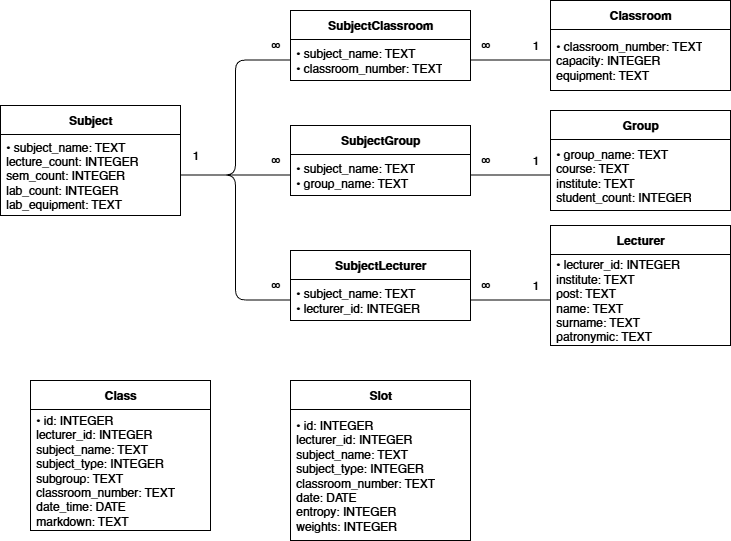

The diagram above was exported from draw.io. Its source (the exported page's mxGraphModel, read from the mxfile embedded in the PNG):
<mxGraphModel dx="1198" dy="418" grid="1" gridSize="10" guides="1" tooltips="1" connect="1" arrows="1" fold="1" page="0" pageScale="1" pageWidth="1169" pageHeight="827" math="0" shadow="0">
  <root>
    <mxCell id="0" />
    <mxCell id="1" parent="0" />
    <mxCell id="2" value="Classroom" style="swimlane;fontStyle=1;align=center;verticalAlign=middle;childLayout=stackLayout;horizontal=1;startSize=29;horizontalStack=0;resizeParent=1;resizeParentMax=0;resizeLast=0;collapsible=0;marginBottom=0;html=1;" parent="1" vertex="1">
      <mxGeometry x="880" y="390" width="180" height="90" as="geometry" />
    </mxCell>
    <mxCell id="4" value="• classroom_number: TEXT&lt;br&gt;capacity: INTEGER&lt;br&gt;equipment: TEXT" style="text;html=1;strokeColor=none;fillColor=none;align=left;verticalAlign=middle;spacingLeft=4;spacingRight=4;overflow=hidden;rotatable=0;points=[[0,0.5],[1,0.5]];portConstraint=eastwest;" parent="2" vertex="1">
      <mxGeometry y="29" width="180" height="61" as="geometry" />
    </mxCell>
    <mxCell id="5" value="Lecturer" style="swimlane;fontStyle=1;align=center;verticalAlign=middle;childLayout=stackLayout;horizontal=1;startSize=29;horizontalStack=0;resizeParent=1;resizeParentMax=0;resizeLast=0;collapsible=0;marginBottom=0;html=1;" parent="1" vertex="1">
      <mxGeometry x="880" y="615" width="180" height="120" as="geometry" />
    </mxCell>
    <mxCell id="6" value="• lecturer_id: INTEGER&lt;br&gt;institute: TEXT&lt;br&gt;post: TEXT&lt;br&gt;name: TEXT&lt;br&gt;surname: TEXT&lt;br&gt;patronymic: TEXT" style="text;html=1;strokeColor=none;fillColor=none;align=left;verticalAlign=middle;spacingLeft=4;spacingRight=4;overflow=hidden;rotatable=0;points=[[0,0.5],[1,0.5]];portConstraint=eastwest;" parent="5" vertex="1">
      <mxGeometry y="29" width="180" height="91" as="geometry" />
    </mxCell>
    <mxCell id="7" value="Group" style="swimlane;fontStyle=1;align=center;verticalAlign=middle;childLayout=stackLayout;horizontal=1;startSize=29;horizontalStack=0;resizeParent=1;resizeParentMax=0;resizeLast=0;collapsible=0;marginBottom=0;html=1;" parent="1" vertex="1">
      <mxGeometry x="880" y="500" width="180" height="100" as="geometry" />
    </mxCell>
    <mxCell id="8" value="• group_name: TEXT&lt;br&gt;course: TEXT&lt;br&gt;institute: TEXT&lt;br&gt;student_count: INTEGER" style="text;html=1;strokeColor=none;fillColor=none;align=left;verticalAlign=middle;spacingLeft=4;spacingRight=4;overflow=hidden;rotatable=0;points=[[0,0.5],[1,0.5]];portConstraint=eastwest;" parent="7" vertex="1">
      <mxGeometry y="29" width="180" height="71" as="geometry" />
    </mxCell>
    <mxCell id="9" value="Subject" style="swimlane;fontStyle=1;align=center;verticalAlign=middle;childLayout=stackLayout;horizontal=1;startSize=29;horizontalStack=0;resizeParent=1;resizeParentMax=0;resizeLast=0;collapsible=0;marginBottom=0;html=1;" parent="1" vertex="1">
      <mxGeometry x="330" y="495" width="180" height="110" as="geometry" />
    </mxCell>
    <mxCell id="10" value="• subject_name: TEXT&lt;br&gt;lecture_count: INTEGER&lt;br&gt;sem_count: INTEGER&lt;br&gt;lab_count: INTEGER&lt;br&gt;lab_equipment: TEXT" style="text;html=1;strokeColor=none;fillColor=none;align=left;verticalAlign=middle;spacingLeft=4;spacingRight=4;overflow=hidden;rotatable=0;points=[[0,0.5],[1,0.5]];portConstraint=eastwest;" parent="9" vertex="1">
      <mxGeometry y="29" width="180" height="81" as="geometry" />
    </mxCell>
    <mxCell id="11" value="Class" style="swimlane;fontStyle=1;align=center;verticalAlign=middle;childLayout=stackLayout;horizontal=1;startSize=29;horizontalStack=0;resizeParent=1;resizeParentMax=0;resizeLast=0;collapsible=0;marginBottom=0;html=1;" parent="1" vertex="1">
      <mxGeometry x="360" y="770" width="180" height="150" as="geometry" />
    </mxCell>
    <mxCell id="12" value="• id: INTEGER&lt;br&gt;lecturer_id: INTEGER&lt;br&gt;subject_name: TEXT&lt;br&gt;subject_type: INTEGER&lt;br&gt;subgroup: TEXT&lt;br&gt;classroom_number: TEXT&lt;br&gt;date_time: DATE&lt;br&gt;markdown: TEXT" style="text;html=1;strokeColor=none;fillColor=none;align=left;verticalAlign=middle;spacingLeft=4;spacingRight=4;overflow=hidden;rotatable=0;points=[[0,0.5],[1,0.5]];portConstraint=eastwest;" parent="11" vertex="1">
      <mxGeometry y="29" width="180" height="121" as="geometry" />
    </mxCell>
    <mxCell id="13" value="SubjectGroup" style="swimlane;fontStyle=1;align=center;verticalAlign=middle;childLayout=stackLayout;horizontal=1;startSize=29;horizontalStack=0;resizeParent=1;resizeParentMax=0;resizeLast=0;collapsible=0;marginBottom=0;html=1;" parent="1" vertex="1">
      <mxGeometry x="620" y="515" width="180" height="70" as="geometry" />
    </mxCell>
    <mxCell id="14" value="• subject_name: TEXT&lt;br&gt;•&amp;nbsp;group_name: TEXT" style="text;html=1;strokeColor=none;fillColor=none;align=left;verticalAlign=middle;spacingLeft=4;spacingRight=4;overflow=hidden;rotatable=0;points=[[0,0.5],[1,0.5]];portConstraint=eastwest;" parent="13" vertex="1">
      <mxGeometry y="29" width="180" height="41" as="geometry" />
    </mxCell>
    <mxCell id="15" value="SubjectClassroom" style="swimlane;fontStyle=1;align=center;verticalAlign=middle;childLayout=stackLayout;horizontal=1;startSize=29;horizontalStack=0;resizeParent=1;resizeParentMax=0;resizeLast=0;collapsible=0;marginBottom=0;html=1;" parent="1" vertex="1">
      <mxGeometry x="620" y="400" width="180" height="70" as="geometry" />
    </mxCell>
    <mxCell id="16" value="• subject_name: TEXT&lt;br&gt;•&amp;nbsp;classroom_number: TEXT" style="text;html=1;strokeColor=none;fillColor=none;align=left;verticalAlign=middle;spacingLeft=4;spacingRight=4;overflow=hidden;rotatable=0;points=[[0,0.5],[1,0.5]];portConstraint=eastwest;" parent="15" vertex="1">
      <mxGeometry y="29" width="180" height="41" as="geometry" />
    </mxCell>
    <mxCell id="18" value="SubjectLecturer" style="swimlane;fontStyle=1;align=center;verticalAlign=middle;childLayout=stackLayout;horizontal=1;startSize=29;horizontalStack=0;resizeParent=1;resizeParentMax=0;resizeLast=0;collapsible=0;marginBottom=0;html=1;" parent="1" vertex="1">
      <mxGeometry x="620" y="640" width="180" height="70" as="geometry" />
    </mxCell>
    <mxCell id="19" value="• subject_name: TEXT&lt;br&gt;• lecturer_id: INTEGER" style="text;html=1;strokeColor=none;fillColor=none;align=left;verticalAlign=middle;spacingLeft=4;spacingRight=4;overflow=hidden;rotatable=0;points=[[0,0.5],[1,0.5]];portConstraint=eastwest;" parent="18" vertex="1">
      <mxGeometry y="29" width="180" height="41" as="geometry" />
    </mxCell>
    <mxCell id="20" style="edgeStyle=orthogonalEdgeStyle;html=1;endArrow=none;endFill=0;" parent="1" source="10" target="19" edge="1">
      <mxGeometry relative="1" as="geometry" />
    </mxCell>
    <mxCell id="21" style="edgeStyle=orthogonalEdgeStyle;html=1;endArrow=none;endFill=0;" parent="1" source="10" target="14" edge="1">
      <mxGeometry relative="1" as="geometry" />
    </mxCell>
    <mxCell id="22" style="edgeStyle=orthogonalEdgeStyle;html=1;endArrow=none;endFill=0;" parent="1" source="10" target="16" edge="1">
      <mxGeometry relative="1" as="geometry" />
    </mxCell>
    <mxCell id="23" style="edgeStyle=orthogonalEdgeStyle;html=1;endArrow=none;endFill=0;" parent="1" source="8" target="14" edge="1">
      <mxGeometry relative="1" as="geometry" />
    </mxCell>
    <mxCell id="24" style="edgeStyle=orthogonalEdgeStyle;html=1;endArrow=none;endFill=0;" parent="1" source="4" target="16" edge="1">
      <mxGeometry relative="1" as="geometry" />
    </mxCell>
    <mxCell id="25" style="edgeStyle=orthogonalEdgeStyle;html=1;endArrow=none;endFill=0;" parent="1" source="6" target="19" edge="1">
      <mxGeometry relative="1" as="geometry" />
    </mxCell>
    <mxCell id="26" value="1" style="text;html=1;align=center;verticalAlign=middle;resizable=0;points=[];autosize=1;strokeColor=none;fillColor=none;" parent="1" vertex="1">
      <mxGeometry x="510" y="530" width="30" height="30" as="geometry" />
    </mxCell>
    <mxCell id="27" value="∞" style="text;html=1;align=center;verticalAlign=middle;resizable=0;points=[];autosize=1;strokeColor=none;fillColor=none;" parent="1" vertex="1">
      <mxGeometry x="590" y="420" width="30" height="30" as="geometry" />
    </mxCell>
    <mxCell id="28" value="1" style="text;html=1;align=center;verticalAlign=middle;resizable=0;points=[];autosize=1;strokeColor=none;fillColor=none;" parent="1" vertex="1">
      <mxGeometry x="850" y="420" width="30" height="30" as="geometry" />
    </mxCell>
    <mxCell id="29" value="1" style="text;html=1;align=center;verticalAlign=middle;resizable=0;points=[];autosize=1;strokeColor=none;fillColor=none;" parent="1" vertex="1">
      <mxGeometry x="850" y="535" width="30" height="30" as="geometry" />
    </mxCell>
    <mxCell id="30" value="1" style="text;html=1;align=center;verticalAlign=middle;resizable=0;points=[];autosize=1;strokeColor=none;fillColor=none;" parent="1" vertex="1">
      <mxGeometry x="850" y="660" width="30" height="30" as="geometry" />
    </mxCell>
    <mxCell id="31" value="∞" style="text;html=1;align=center;verticalAlign=middle;resizable=0;points=[];autosize=1;strokeColor=none;fillColor=none;" parent="1" vertex="1">
      <mxGeometry x="590" y="535" width="30" height="30" as="geometry" />
    </mxCell>
    <mxCell id="32" value="∞" style="text;html=1;align=center;verticalAlign=middle;resizable=0;points=[];autosize=1;strokeColor=none;fillColor=none;" parent="1" vertex="1">
      <mxGeometry x="590" y="660" width="30" height="30" as="geometry" />
    </mxCell>
    <mxCell id="33" value="∞" style="text;html=1;align=center;verticalAlign=middle;resizable=0;points=[];autosize=1;strokeColor=none;fillColor=none;" parent="1" vertex="1">
      <mxGeometry x="800" y="420" width="30" height="30" as="geometry" />
    </mxCell>
    <mxCell id="34" value="∞" style="text;html=1;align=center;verticalAlign=middle;resizable=0;points=[];autosize=1;strokeColor=none;fillColor=none;" parent="1" vertex="1">
      <mxGeometry x="800" y="535" width="30" height="30" as="geometry" />
    </mxCell>
    <mxCell id="35" value="∞" style="text;html=1;align=center;verticalAlign=middle;resizable=0;points=[];autosize=1;strokeColor=none;fillColor=none;" parent="1" vertex="1">
      <mxGeometry x="800" y="660" width="30" height="30" as="geometry" />
    </mxCell>
    <mxCell id="36" value="Slot" style="swimlane;fontStyle=1;align=center;verticalAlign=middle;childLayout=stackLayout;horizontal=1;startSize=29;horizontalStack=0;resizeParent=1;resizeParentMax=0;resizeLast=0;collapsible=0;marginBottom=0;html=1;" parent="1" vertex="1">
      <mxGeometry x="620" y="770" width="180" height="160" as="geometry" />
    </mxCell>
    <mxCell id="37" value="• id: INTEGER&lt;br&gt;lecturer_id: INTEGER&lt;br&gt;subject_name: TEXT&lt;br&gt;subject_type: INTEGER&lt;br&gt;classroom_number: TEXT&lt;br&gt;date: DATE&lt;br&gt;entropy: INTEGER&lt;br&gt;weights: INTEGER" style="text;html=1;strokeColor=none;fillColor=none;align=left;verticalAlign=middle;spacingLeft=4;spacingRight=4;overflow=hidden;rotatable=0;points=[[0,0.5],[1,0.5]];portConstraint=eastwest;" parent="36" vertex="1">
      <mxGeometry y="29" width="180" height="131" as="geometry" />
    </mxCell>
  </root>
</mxGraphModel>